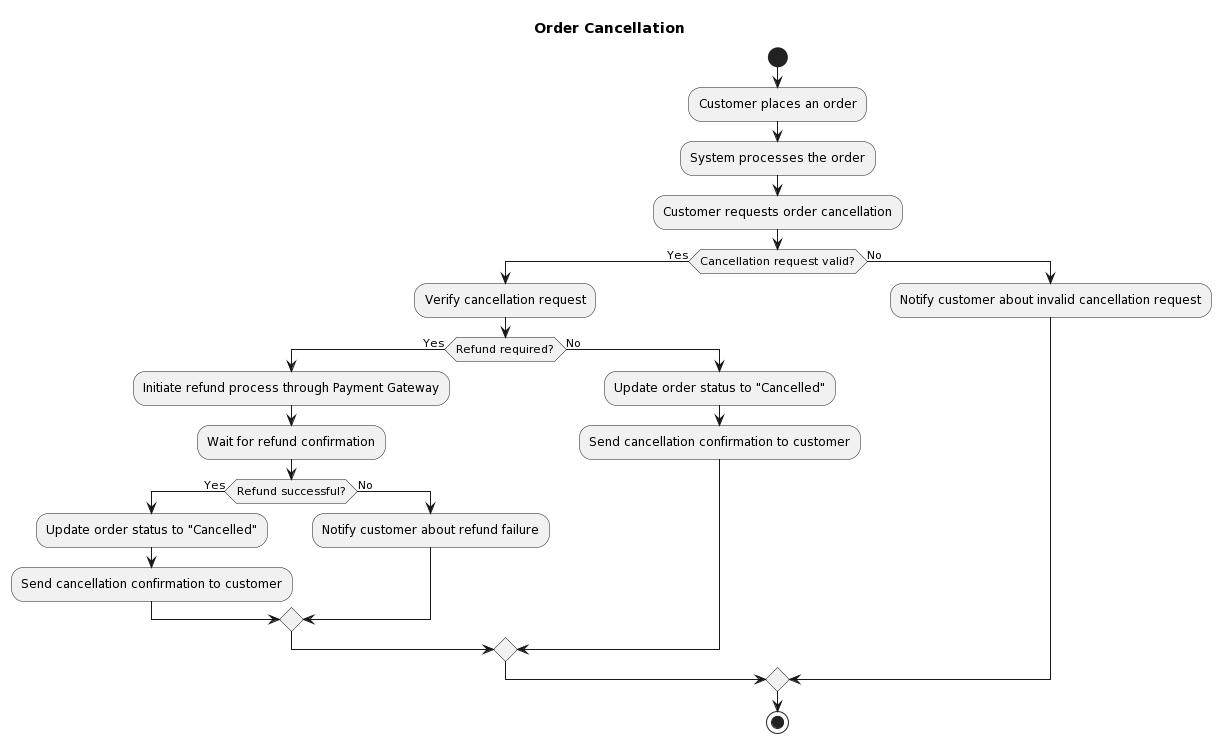

The diagram above was rendered by PlantUML. Its source (embedded in the PNG):
@startuml
title Order Cancellation

start
:Customer places an order;
:System processes the order;
:Customer requests order cancellation;
if (Cancellation request valid?) then (Yes)
  :Verify cancellation request;
  if (Refund required?) then (Yes)
    :Initiate refund process through Payment Gateway;
    :Wait for refund confirmation;
    if (Refund successful?) then (Yes)
      :Update order status to "Cancelled";
      :Send cancellation confirmation to customer;
    else (No)
      :Notify customer about refund failure;
    endif
  else (No)
    :Update order status to "Cancelled";
    :Send cancellation confirmation to customer;
  endif
else (No)
  :Notify customer about invalid cancellation request;
endif
stop
@enduml